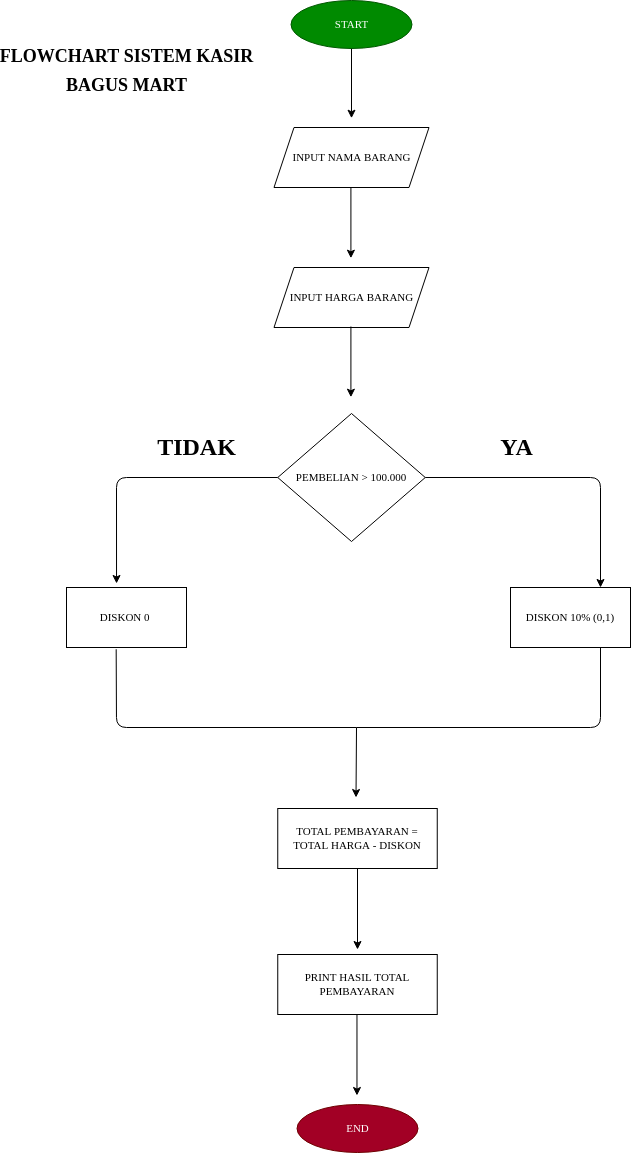

The diagram above was exported from draw.io. Its source (the exported page's mxGraphModel, read from the mxfile embedded in the PNG):
<mxGraphModel dx="602" dy="303" grid="1" gridSize="10" guides="1" tooltips="1" connect="1" arrows="1" fold="1" page="1" pageScale="1" pageWidth="850" pageHeight="1100" math="0" shadow="0">
  <root>
    <mxCell id="0" />
    <mxCell id="1" parent="0" />
    <mxCell id="3" value="&lt;font face=&quot;Times New Roman&quot; style=&quot;font-size: 11px&quot;&gt;INPUT NAMA BARANG&lt;/font&gt;" style="shape=parallelogram;perimeter=parallelogramPerimeter;whiteSpace=wrap;html=1;fixedSize=1;" parent="1" vertex="1">
      <mxGeometry x="317.5" y="140" width="155" height="60" as="geometry" />
    </mxCell>
    <mxCell id="4" value="" style="endArrow=classic;html=1;" parent="1" edge="1">
      <mxGeometry width="50" height="50" relative="1" as="geometry">
        <mxPoint x="395" y="60" as="sourcePoint" />
        <mxPoint x="395" y="130.71067811865476" as="targetPoint" />
      </mxGeometry>
    </mxCell>
    <mxCell id="6" value="" style="endArrow=classic;html=1;" parent="1" edge="1">
      <mxGeometry width="50" height="50" relative="1" as="geometry">
        <mxPoint x="394.41" y="199.99999999999994" as="sourcePoint" />
        <mxPoint x="394.41" y="270.71067811865476" as="targetPoint" />
      </mxGeometry>
    </mxCell>
    <mxCell id="8" value="&lt;font face=&quot;Times New Roman&quot;&gt;&lt;span style=&quot;font-size: 11px&quot;&gt;INPUT HARGA BARANG&lt;/span&gt;&lt;/font&gt;" style="shape=parallelogram;perimeter=parallelogramPerimeter;whiteSpace=wrap;html=1;fixedSize=1;" parent="1" vertex="1">
      <mxGeometry x="317.5" y="280" width="155" height="60" as="geometry" />
    </mxCell>
    <mxCell id="9" value="PEMBELIAN &amp;gt; 100.000" style="rhombus;whiteSpace=wrap;html=1;fontFamily=Times New Roman;fontSize=11;" parent="1" vertex="1">
      <mxGeometry x="321.25" y="426" width="147.5" height="128" as="geometry" />
    </mxCell>
    <mxCell id="10" value="" style="endArrow=classic;html=1;" parent="1" edge="1">
      <mxGeometry width="50" height="50" relative="1" as="geometry">
        <mxPoint x="394.41000000000014" y="338.9999999999999" as="sourcePoint" />
        <mxPoint x="394.41000000000014" y="409.71067811865476" as="targetPoint" />
      </mxGeometry>
    </mxCell>
    <mxCell id="11" value="" style="endArrow=classic;html=1;exitX=1;exitY=0.5;exitDx=0;exitDy=0;entryX=0.75;entryY=0;entryDx=0;entryDy=0;" parent="1" source="9" target="14" edge="1">
      <mxGeometry width="50" height="50" relative="1" as="geometry">
        <mxPoint x="404.4100000000001" y="348.9999999999999" as="sourcePoint" />
        <mxPoint x="640" y="490" as="targetPoint" />
        <Array as="points">
          <mxPoint x="644" y="490" />
        </Array>
      </mxGeometry>
    </mxCell>
    <mxCell id="13" value="START" style="ellipse;whiteSpace=wrap;html=1;fontFamily=Times New Roman;fontSize=11;fillColor=#008a00;fontColor=#ffffff;strokeColor=#005700;" parent="1" vertex="1">
      <mxGeometry x="334.5" y="13" width="121" height="48" as="geometry" />
    </mxCell>
    <mxCell id="14" value="DISKON 10% (0,1)" style="rounded=0;whiteSpace=wrap;html=1;fontFamily=Times New Roman;fontSize=11;" parent="1" vertex="1">
      <mxGeometry x="554" y="600" width="120" height="60" as="geometry" />
    </mxCell>
    <mxCell id="15" value="" style="endArrow=classic;html=1;fontFamily=Times New Roman;fontSize=11;exitX=0;exitY=0.5;exitDx=0;exitDy=0;entryX=0.417;entryY=-0.067;entryDx=0;entryDy=0;entryPerimeter=0;" parent="1" source="9" target="18" edge="1">
      <mxGeometry width="50" height="50" relative="1" as="geometry">
        <mxPoint x="250" y="530" as="sourcePoint" />
        <mxPoint x="230" y="490" as="targetPoint" />
        <Array as="points">
          <mxPoint x="160" y="490" />
        </Array>
      </mxGeometry>
    </mxCell>
    <mxCell id="18" value="DISKON 0&amp;nbsp;" style="rounded=0;whiteSpace=wrap;html=1;fontFamily=Times New Roman;fontSize=11;" parent="1" vertex="1">
      <mxGeometry x="110" y="600" width="120" height="60" as="geometry" />
    </mxCell>
    <mxCell id="19" value="YA" style="text;strokeColor=none;fillColor=none;html=1;fontSize=24;fontStyle=1;verticalAlign=middle;align=center;fontFamily=Times New Roman;" parent="1" vertex="1">
      <mxGeometry x="510" y="440" width="100" height="40" as="geometry" />
    </mxCell>
    <mxCell id="20" value="TIDAK" style="text;strokeColor=none;fillColor=none;html=1;fontSize=24;fontStyle=1;verticalAlign=middle;align=center;fontFamily=Times New Roman;" parent="1" vertex="1">
      <mxGeometry x="190" y="440" width="100" height="40" as="geometry" />
    </mxCell>
    <mxCell id="26" value="" style="endArrow=none;html=1;fontFamily=Times New Roman;fontSize=11;entryX=0.414;entryY=1.029;entryDx=0;entryDy=0;entryPerimeter=0;" parent="1" target="18" edge="1">
      <mxGeometry width="50" height="50" relative="1" as="geometry">
        <mxPoint x="400" y="740" as="sourcePoint" />
        <mxPoint x="270" y="680" as="targetPoint" />
        <Array as="points">
          <mxPoint x="160" y="740" />
        </Array>
      </mxGeometry>
    </mxCell>
    <mxCell id="27" value="" style="endArrow=none;html=1;fontFamily=Times New Roman;fontSize=11;entryX=0.75;entryY=1;entryDx=0;entryDy=0;" parent="1" target="14" edge="1">
      <mxGeometry width="50" height="50" relative="1" as="geometry">
        <mxPoint x="400" y="740" as="sourcePoint" />
        <mxPoint x="169.67999999999995" y="671.74" as="targetPoint" />
        <Array as="points">
          <mxPoint x="400" y="740" />
          <mxPoint x="644" y="740" />
        </Array>
      </mxGeometry>
    </mxCell>
    <mxCell id="28" value="" style="endArrow=classic;html=1;entryX=0.5;entryY=0;entryDx=0;entryDy=0;" parent="1" edge="1">
      <mxGeometry width="50" height="50" relative="1" as="geometry">
        <mxPoint x="400" y="740" as="sourcePoint" />
        <mxPoint x="399.5" y="810" as="targetPoint" />
      </mxGeometry>
    </mxCell>
    <mxCell id="29" value="TOTAL PEMBAYARAN = TOTAL HARGA - DISKON" style="rounded=0;whiteSpace=wrap;html=1;fontFamily=Times New Roman;fontSize=11;" parent="1" vertex="1">
      <mxGeometry x="321.25" y="821" width="159.5" height="60" as="geometry" />
    </mxCell>
    <mxCell id="32" value="" style="endArrow=classic;html=1;exitX=0.5;exitY=1;exitDx=0;exitDy=0;" parent="1" source="29" edge="1">
      <mxGeometry width="50" height="50" relative="1" as="geometry">
        <mxPoint x="411" y="752" as="sourcePoint" />
        <mxPoint x="401" y="962" as="targetPoint" />
      </mxGeometry>
    </mxCell>
    <mxCell id="33" value="PRINT HASIL TOTAL PEMBAYARAN" style="rounded=0;whiteSpace=wrap;html=1;fontFamily=Times New Roman;fontSize=11;" parent="1" vertex="1">
      <mxGeometry x="321.25" y="967" width="159.5" height="60" as="geometry" />
    </mxCell>
    <mxCell id="34" value="END" style="ellipse;whiteSpace=wrap;html=1;fontFamily=Times New Roman;fontSize=11;fillColor=#a20025;fontColor=#ffffff;strokeColor=#6F0000;" parent="1" vertex="1">
      <mxGeometry x="340.5" y="1117" width="121" height="48" as="geometry" />
    </mxCell>
    <mxCell id="35" value="" style="endArrow=classic;html=1;exitX=0.5;exitY=1;exitDx=0;exitDy=0;" parent="1" edge="1">
      <mxGeometry width="50" height="50" relative="1" as="geometry">
        <mxPoint x="400.47" y="1027" as="sourcePoint" />
        <mxPoint x="400.47" y="1108" as="targetPoint" />
      </mxGeometry>
    </mxCell>
    <mxCell id="36" value="&lt;font style=&quot;font-size: 18px&quot;&gt;FLOWCHART SISTEM KASIR&lt;br&gt;BAGUS MART&lt;/font&gt;" style="text;strokeColor=none;fillColor=none;html=1;fontSize=24;fontStyle=1;verticalAlign=middle;align=center;fontFamily=Times New Roman;" parent="1" vertex="1">
      <mxGeometry x="120" y="61" width="100" height="40" as="geometry" />
    </mxCell>
  </root>
</mxGraphModel>